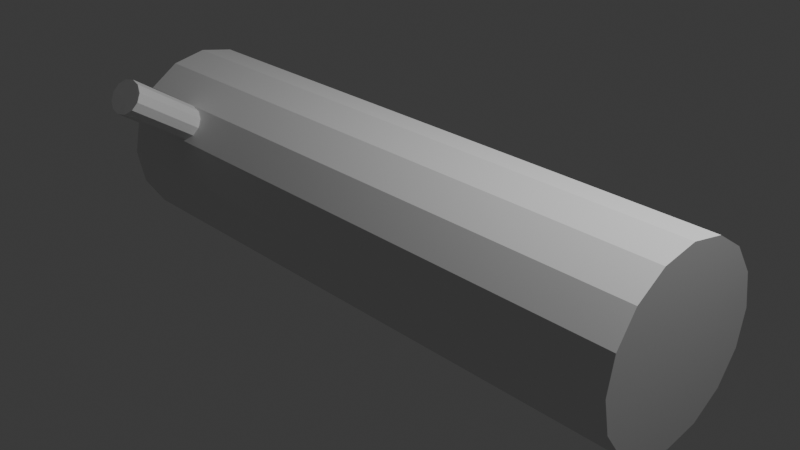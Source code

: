 # Source: log_1.blend  (saved by Blender 4.4.30; exported with 4.5.12 LTS)
import bpy
from mathutils import Matrix  # noqa: F401  (used for matrix-valued properties, if any)

bpy.ops.wm.read_factory_settings(use_empty=True)
scene = bpy.context.scene
scene.name = 'Scene'

# ---- collections
col_collection = bpy.data.collections.new('Collection'); scene.collection.children.link(col_collection)

# ---- world
world_world = bpy.data.worlds.new('World'); scene.world = world_world
world_world.use_nodes = True; world_world.node_tree.nodes.clear()
_N = world_world.node_tree.nodes; _L = world_world.node_tree.links
n0 = _N.new('ShaderNodeOutputWorld'); n0.name = 'World Output'; n0.location = (300, 300)
n1 = _N.new('ShaderNodeBackground'); n1.name = 'Background'; n1.location = (10, 300)
n1.inputs[0].default_value = (0.05088, 0.05088, 0.05088, 1.0)
_L.new(n1.outputs[0], n0.inputs[0])
n0.is_active_output = True
world_world.color = (0.05088, 0.05088, 0.05088)
world_world.sun_shadow_jitter_overblur = 0.0

# ---- cameras
cam_camera = bpy.data.cameras.new('Camera')
cam_camera.clip_end = 100.0
cam_camera.ortho_scale = 7.314

# ---- lights
light_light = bpy.data.lights.new('Light', 'POINT')
light_light.energy = 1000.0
light_light.shadow_soft_size = 0.1

# ---- meshes
me_cylinder = bpy.data.meshes.new('Cylinder')
me_cylinder.from_pydata([(0.0, 1.0, -1.0), (0.0, 1.0, 1.0), (0.3827, 0.9239, -1.0), (0.3827, 0.9239, 1.0), (0.7071, 0.7071, -1.0), (0.7071, 0.7071, 1.0), (0.9239, 0.3827, -1.0), (0.9239, 0.3827, 1.0), (1.0, 0.0, -1.0), (1.0, 0.0, 1.0), (0.9239, -0.3827, -1.0), (0.9239, -0.3827, 1.0), (0.7071, -0.7071, -1.0), (0.7071, -0.7071, 1.0), (0.3827, -0.9239, -1.0), (0.3827, -0.9239, 1.0), (0.0, -1.0, -1.0), (0.0, -1.0, 1.0), (-0.3827, -0.9239, -1.0), (-0.3827, -0.9239, 1.0), (-0.7071, -0.7071, -1.0), (-0.7071, -0.7071, 1.0), (-0.9239, -0.3827, -1.0), (-0.9239, -0.3827, 1.0), (-1.0, 0.0, -1.0), (-1.0, 0.0, 1.0), (-0.9239, 0.3827, -1.0), (-0.9239, 0.3827, 1.0), (-0.7071, 0.7071, -1.0), (-0.7071, 0.7071, 1.0), (-0.3827, 0.9239, -1.0), (-0.3827, 0.9239, 1.0), (-0.5449, -0.8155, -0.8261), (-1.012, -1.515, -0.7559), (-1.012, -1.515, -0.6857), (-0.5449, -0.8155, -0.7559), (-0.7071, -0.7071, -0.7559), (-1.174, -1.406, -0.7559), (-0.3827, -0.9239, -0.7559), (-0.8498, -1.623, -0.7559), (-1.838e-07, 1.0, -0.6857), (-1.364e-07, 1.0, -0.8261), (0.3827, 0.9239, -0.8261), (0.3827, 0.9239, -0.6857), (0.7071, 0.7071, -0.8261), (0.7071, 0.7071, -0.6857), (0.9239, 0.3827, -0.8261), (0.9239, 0.3827, -0.6857), (1.0, 0.0, -0.8261), (1.0, 0.0, -0.6857), (0.9239, -0.3827, -0.8261), (0.9239, -0.3827, -0.6857), (0.7071, -0.7071, -0.8261), (0.7071, -0.7071, -0.6857), (0.3827, -0.9239, -0.8261), (0.3827, -0.9239, -0.6857), (-1.364e-07, -1.0, -0.8261), (-1.838e-07, -1.0, -0.6857), (-0.3827, -0.9239, -0.8261), (-0.3827, -0.9239, -0.6857), (-0.7071, -0.7071, -0.8261), (-0.7071, -0.7071, -0.6857), (-0.9239, -0.3827, -0.8261), (-0.9239, -0.3827, -0.6857), (-1.0, 0.0, -0.8261), (-1.0, 0.0, -0.6857), (-0.9239, 0.3827, -0.8261), (-0.9239, 0.3827, -0.6857), (-0.7071, 0.7071, -0.8261), (-0.7071, 0.7071, -0.6857), (-0.3827, 0.9239, -0.8261), (-0.3827, 0.9239, -0.6857), (-0.5449, -0.8155, -0.6857), (-1.012, -1.515, -0.8261), (-1.012, -1.515, -0.6857), (-1.174, -1.406, -0.7559), (-1.093, -1.46, -0.6951), (-1.153, -1.421, -0.7208), (-1.174, -1.406, -0.7559), (-1.012, -1.515, -0.8261), (-1.153, -1.421, -0.791), (-1.093, -1.46, -0.8167), (-0.8498, -1.623, -0.7559), (-1.012, -1.515, -0.6857), (-0.8716, -1.609, -0.7208), (-0.931, -1.569, -0.6951), (-1.012, -1.515, -0.8261), (-0.8498, -1.623, -0.7559), (-0.931, -1.569, -0.8167), (-0.8716, -1.609, -0.791), (-0.7071, -0.7071, -0.7559), (-0.5449, -0.8155, -0.6857), (-0.6854, -0.7216, -0.7208), (-0.626, -0.7613, -0.6951), (-0.5449, -0.8155, -0.8261), (-0.7071, -0.7071, -0.7559), (-0.626, -0.7613, -0.8167), (-0.6854, -0.7216, -0.791), (-0.5449, -0.8155, -0.6857), (-0.3827, -0.9239, -0.7559), (-0.4638, -0.8697, -0.6951), (-0.4044, -0.9094, -0.7208), (-0.3827, -0.9239, -0.7559), (-0.5449, -0.8155, -0.8261), (-0.4044, -0.9094, -0.791), (-0.4638, -0.8697, -0.8167)], [], [(30, 70, 41, 0), (4, 44, 46, 6), (6, 46, 48, 8), (8, 48, 50, 10), (10, 50, 52, 12), (12, 52, 54, 14), (14, 54, 56, 16), (16, 56, 58, 18), (18, 58, 60, 20), (20, 60, 62, 22), (22, 62, 64, 24), (24, 64, 66, 26), (26, 66, 68, 28), (28, 68, 70, 30), (3, 1, 31, 29, 27, 25, 23, 21, 19, 17, 15, 13, 11, 9, 7, 5), (98, 100, 101, 99, 38, 35, 72), (0, 41, 42, 2), (0, 2, 4, 6, 8, 10, 12, 14, 16, 18, 20, 22, 24, 26, 28, 30), (2, 42, 44, 4), (69, 29, 31, 71), (67, 27, 29, 69), (65, 25, 27, 67), (63, 23, 25, 65), (61, 21, 23, 63), (59, 19, 21, 61), (57, 17, 19, 59), (55, 15, 17, 57), (53, 13, 15, 55), (51, 11, 13, 53), (49, 9, 11, 51), (47, 7, 9, 49), (45, 5, 7, 47), (43, 3, 5, 45), (40, 1, 3, 43), (71, 40, 41, 70), (69, 71, 70, 68), (67, 69, 68, 66), (65, 67, 66, 64), (63, 65, 64, 62), (61, 63, 62, 60), (59, 61, 60, 58), (57, 59, 58, 56), (55, 57, 56, 54), (53, 55, 54, 52), (51, 53, 52, 50), (49, 51, 50, 48), (47, 49, 48, 46), (45, 47, 46, 44), (43, 45, 44, 42), (40, 43, 42, 41), (71, 31, 1, 40), (82, 84, 85, 83, 34, 33, 39), (39, 33, 73, 86, 88, 89, 87), (34, 74, 76, 77, 75, 37, 33), (33, 37, 78, 80, 81, 79, 73), (72, 35, 36, 90, 92, 93, 91), (72, 91, 74, 34), (32, 103, 86, 73), (94, 32, 73, 79), (35, 32, 94, 96, 97, 95, 36), (38, 102, 104, 105, 103, 32, 35), (98, 72, 34, 83), (36, 95, 78, 37), (38, 99, 82, 39), (102, 38, 39, 87), (90, 75, 77, 92), (92, 77, 76, 93), (93, 76, 74, 91), (86, 103, 105, 88), (88, 105, 104, 89), (89, 104, 102, 87), (98, 83, 85, 100), (100, 85, 84, 101), (101, 84, 82, 99), (94, 79, 81, 96), (96, 81, 80, 97), (97, 80, 78, 95), (90, 36, 37, 75)])
_uv = me_cylinder.uv_layers.new(name='UVMap')
_uv.uv.foreach_set('vector', [0.371, 0.7565, 0.371, 0.7236, 0.4232, 0.7236, 0.4232, 0.7565, 0.5651, 0.7565, 0.5651, 0.7236, 0.6333, 0.7236, 0.6333, 0.7565, 0.6855, 0.7565, 0.6855, 0.7236, 0.7377, 0.7236, 0.7377, 0.7565, 0.7377, 0.7565, 0.7377, 0.7236, 0.8058, 0.7236, 0.8058, 0.7565, 0.8058, 0.7565, 0.8058, 0.7236, 0.8796, 0.7236, 0.8796, 0.7565, 0.8796, 0.7565, 0.8796, 0.7236, 0.9478, 0.7236, 0.9478, 0.7565, 0.371, 0.3783, 0.371, 0.3454, 0.4232, 0.3454, 0.4232, 0.3783, 0.4232, 0.3783, 0.4232, 0.3454, 0.4913, 0.3454, 0.4913, 0.3783, 0.4913, 0.3783, 0.4913, 0.3454, 0.5651, 0.3454, 0.5651, 0.3783, 0.5651, 0.3783, 0.5651, 0.3454, 0.6333, 0.3454, 0.6333, 0.3783, 0.6855, 0.3783, 0.6855, 0.3454, 0.7377, 0.3454, 0.7377, 0.3783, 0.7377, 0.3783, 0.7377, 0.3454, 0.8058, 0.3454, 0.8058, 0.3783, 0.8058, 0.3783, 0.8058, 0.3454, 0.8796, 0.3454, 0.8796, 0.3783, 0.8796, 0.3783, 0.8796, 0.3454, 0.9478, 0.3454, 0.9478, 0.3783, 0.02824, 0.2906, -1.655e-08, 0.2224, -1.417e-08, 0.1486, 0.02824, 0.08042, 0.08042, 0.02824, 0.1486, -5.741e-09, 0.2224, -3.362e-09, 0.2906, 0.02824, 0.3427, 0.08042, 0.371, 0.1486, 0.371, 0.2224, 0.3427, 0.2906, 0.2906, 0.3427, 0.2224, 0.371, 0.1486, 0.371, 0.08042, 0.3427, 0.1807, 0.7774, 0.1807, 0.796, 0.1771, 0.8099, 0.171, 0.8154, 0.171, 0.8154, 0.1674, 0.7787, 0.1807, 0.7774, 0.4232, 0.7565, 0.4232, 0.7236, 0.4913, 0.7236, 0.4913, 0.7565, -2.51e-08, 0.5934, -2.272e-08, 0.5196, 0.02824, 0.4514, 0.08042, 0.3992, 0.1486, 0.371, 0.2224, 0.371, 0.2906, 0.3992, 0.3427, 0.4514, 0.371, 0.5196, 0.371, 0.5934, 0.3427, 0.6616, 0.2906, 0.7137, 0.2224, 0.742, 0.1486, 0.742, 0.08042, 0.7137, 0.02824, 0.6616, 0.4913, 0.7565, 0.4913, 0.7236, 0.5651, 0.7236, 0.5651, 0.7565, 0.8796, 0.3188, 0.8796, 0.0, 0.9478, 0.0, 0.9478, 0.3188, 0.8058, 0.3188, 0.8058, 0.0, 0.8796, 0.0, 0.8796, 0.3188, 0.7377, 0.3188, 0.7377, 0.0, 0.8058, 0.0, 0.8058, 0.3188, 0.6333, 0.3188, 0.6333, 1.672e-08, 0.6855, 2.46e-08, 0.6855, 0.3188, 0.5651, 0.3188, 0.5651, -1.612e-08, 0.6333, 1.672e-08, 0.6333, 0.3188, 0.4913, 0.3188, 0.4913, -2.726e-08, 0.5651, -1.612e-08, 0.5651, 0.3188, 0.4232, 0.3188, 0.4232, -1.501e-08, 0.4913, -2.726e-08, 0.4913, 0.3188, 0.371, 0.3188, 0.371, -2.289e-08, 0.4232, -1.501e-08, 0.4232, 0.3188, 0.8796, 0.6971, 0.8796, 0.3783, 0.9478, 0.3783, 0.9478, 0.6971, 0.8058, 0.6971, 0.8058, 0.3783, 0.8796, 0.3783, 0.8796, 0.6971, 0.7377, 0.6971, 0.7377, 0.3783, 0.8058, 0.3783, 0.8058, 0.6971, 0.6333, 0.6971, 0.6333, 0.3783, 0.6855, 0.3783, 0.6855, 0.6971, 0.5651, 0.6971, 0.5651, 0.3783, 0.6333, 0.3783, 0.6333, 0.6971, 0.4913, 0.6971, 0.4913, 0.3783, 0.5651, 0.3783, 0.5651, 0.6971, 0.4232, 0.6971, 0.4232, 0.3783, 0.4913, 0.3783, 0.4913, 0.6971, 0.9478, 0.3188, 1.0, 0.3188, 1.0, 0.3454, 0.9478, 0.3454, 0.8796, 0.3188, 0.9478, 0.3188, 0.9478, 0.3454, 0.8796, 0.3454, 0.8058, 0.3188, 0.8796, 0.3188, 0.8796, 0.3454, 0.8058, 0.3454, 0.7377, 0.3188, 0.8058, 0.3188, 0.8058, 0.3454, 0.7377, 0.3454, 0.6333, 0.3188, 0.6855, 0.3188, 0.6855, 0.3454, 0.6333, 0.3454, 0.5651, 0.3188, 0.6333, 0.3188, 0.6333, 0.3454, 0.5651, 0.3454, 0.4913, 0.3188, 0.5651, 0.3188, 0.5651, 0.3454, 0.4913, 0.3454, 0.4232, 0.3188, 0.4913, 0.3188, 0.4913, 0.3454, 0.4232, 0.3454, 0.371, 0.3188, 0.4232, 0.3188, 0.4232, 0.3454, 0.371, 0.3454, 0.8796, 0.6971, 0.9478, 0.6971, 0.9478, 0.7236, 0.8796, 0.7236, 0.8058, 0.6971, 0.8796, 0.6971, 0.8796, 0.7236, 0.8058, 0.7236, 0.7377, 0.6971, 0.8058, 0.6971, 0.8058, 0.7236, 0.7377, 0.7236, 0.6333, 0.6971, 0.6855, 0.6971, 0.6855, 0.7236, 0.6333, 0.7236, 0.5651, 0.6971, 0.6333, 0.6971, 0.6333, 0.7236, 0.5651, 0.7236, 0.4913, 0.6971, 0.5651, 0.6971, 0.5651, 0.7236, 0.4913, 0.7236, 0.4232, 0.6971, 0.4913, 0.6971, 0.4913, 0.7236, 0.4232, 0.7236, 0.9478, 0.3188, 0.9478, 0.0, 1.0, 2.255e-08, 1.0, 0.3188, 0.1375, 0.742, 0.1446, 0.7463, 0.1507, 0.7592, 0.1542, 0.7774, 0.1542, 0.7774, 0.141, 0.7787, 0.1375, 0.742, 0.1375, 0.742, 0.141, 0.7787, 0.1278, 0.78, 0.1278, 0.78, 0.1278, 0.7614, 0.1314, 0.7475, 0.1375, 0.742, 0.1542, 0.7774, 0.1542, 0.7774, 0.1542, 0.796, 0.1507, 0.8099, 0.1446, 0.8154, 0.1446, 0.8154, 0.141, 0.7787, 0.141, 0.7787, 0.1446, 0.8154, 0.1446, 0.8154, 0.1375, 0.8111, 0.1314, 0.7982, 0.1278, 0.78, 0.1278, 0.78, 0.1807, 0.7774, 0.1674, 0.7787, 0.1639, 0.742, 0.1639, 0.742, 0.171, 0.7463, 0.1771, 0.7592, 0.1807, 0.7774, 0.371, 0.3783, 0.371, 0.3783, 0.371, 0.3783, 0.371, 0.3783, 0.371, 0.3783, 0.371, 0.3783, 0.371, 0.3783, 0.371, 0.3783, 0.371, 0.3783, 0.371, 0.3783, 0.371, 0.3783, 0.371, 0.3783, 0.1674, 0.7787, 0.1542, 0.78, 0.1542, 0.78, 0.1542, 0.7614, 0.1578, 0.7475, 0.1639, 0.742, 0.1639, 0.742, 0.171, 0.8154, 0.171, 0.8154, 0.1639, 0.8111, 0.1578, 0.7982, 0.1542, 0.78, 0.1542, 0.78, 0.1674, 0.7787, 0.371, 0.3783, 0.371, 0.3783, 0.371, 0.3783, 0.371, 0.3783, 0.371, 0.3783, 0.371, 0.3783, 0.371, 0.3783, 0.371, 0.3783, 0.371, 0.3783, 0.371, 0.3783, 0.371, 0.3783, 0.371, 0.3783, 0.371, 0.3783, 0.371, 0.3783, 0.371, 0.3783, 0.371, 0.3783, 0.1873, 0.742, 0.1873, 0.901, 0.1807, 0.901, 0.1807, 0.742, 4.559e-09, 0.901, -2.145e-08, 0.742, 0.01351, 0.742, 0.01351, 0.901, 0.01351, 0.901, 0.01351, 0.742, 0.03195, 0.742, 0.03195, 0.901, 0.06391, 0.742, 0.06391, 0.901, 0.04546, 0.901, 0.04546, 0.742, 0.04546, 0.742, 0.04546, 0.901, 0.03195, 0.901, 0.03195, 0.742, 0.1939, 0.742, 0.1939, 0.901, 0.1873, 0.901, 0.1873, 0.742, 0.09586, 0.901, 0.09586, 0.742, 0.1143, 0.742, 0.1143, 0.901, 0.1143, 0.901, 0.1143, 0.742, 0.1278, 0.742, 0.1278, 0.901, 0.1939, 0.901, 0.1939, 0.742, 0.2006, 0.742, 0.2006, 0.901, 0.06391, 0.901, 0.06391, 0.742, 0.08236, 0.742, 0.08236, 0.901, 0.08236, 0.901, 0.08236, 0.742, 0.09586, 0.742, 0.09586, 0.901, 0.2072, 0.742, 0.2072, 0.901, 0.2006, 0.901, 0.2006, 0.742, 0.371, 0.3783, 0.371, 0.3783, 0.371, 0.3783, 0.371, 0.3783])
me_cylinder.update()

# ---- objects
ob_light = bpy.data.objects.new('Light', light_light)
ob_camera = bpy.data.objects.new('Camera', cam_camera)
ob_cylinder = bpy.data.objects.new('Cylinder', me_cylinder)

# ---- transforms, parenting, visibility, modifiers, constraints
ob_light.location = (4.076, 1.005, 5.904)
ob_light.rotation_euler = (0.6503, 0.05522, 1.866)
ob_light.lock_rotations_4d = False
ob_light.empty_display_type = 'ARROWS'
ob_light.color = (0.0, 0.0, 0.0, 0.0)
ob_light.lineart.crease_threshold = 0.0
ob_camera.location = (7.359, -6.926, 4.958)
ob_camera.rotation_euler = (1.109, 0.0, 0.8149)
ob_camera.lock_rotations_4d = False
ob_camera.empty_display_type = 'ARROWS'
ob_camera.color = (0.0, 0.0, 0.0, 0.0)
ob_camera.display_type = 'WIRE'
ob_camera.lineart.crease_threshold = 0.0
ob_cylinder.location = (0.0, 0.0, 0.0)
ob_cylinder.rotation_euler = (-0.0, 1.571, 0.0)
ob_cylinder.scale = (1.0, 1.0, 3.354)

# ---- collection membership
col_collection.objects.link(ob_light)
col_collection.objects.link(ob_camera)
col_collection.objects.link(ob_cylinder)

# ---- scene / render settings (as saved in the file)
scene.camera = ob_camera
scene.frame_start = 1; scene.frame_end = 250; scene.frame_set(1)
scene.render.engine = 'BLENDER_EEVEE_NEXT'
bpy.context.view_layer.update()
